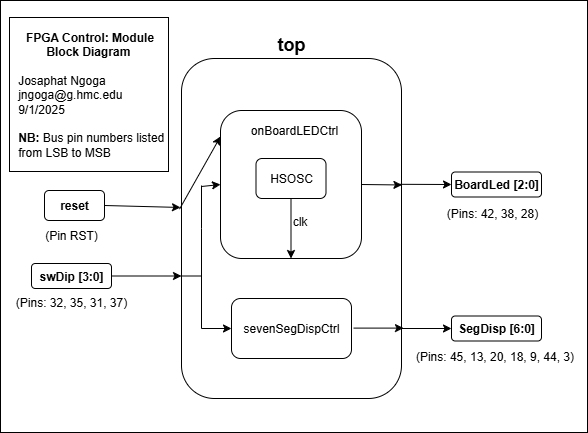

The diagram above was exported from draw.io. Its source (the exported page's mxGraphModel, read from the mxfile embedded in the PNG):
<mxGraphModel dx="946" dy="610" grid="0" gridSize="10" guides="1" tooltips="1" connect="1" arrows="1" fold="1" page="1" pageScale="1" pageWidth="850" pageHeight="1100" background="light-dark(#FFFFFF,#FFFFFF)" math="0" shadow="0">
  <root>
    <mxCell id="0" />
    <mxCell id="1" parent="0" />
    <mxCell id="joC76NmBUAuJs1g52FK1-26" value="" style="rounded=0;whiteSpace=wrap;html=1;strokeColor=light-dark(#000000,#FFFFFF);fillColor=none;" parent="1" vertex="1">
      <mxGeometry x="109" y="62" width="587" height="432" as="geometry" />
    </mxCell>
    <mxCell id="joC76NmBUAuJs1g52FK1-1" value="" style="rounded=1;whiteSpace=wrap;html=1;rotation=-90;fillColor=none;strokeColor=light-dark(#000000,#000000);" parent="1" vertex="1">
      <mxGeometry x="230" y="180" width="340" height="220" as="geometry" />
    </mxCell>
    <mxCell id="joC76NmBUAuJs1g52FK1-2" value="&lt;h2&gt;&lt;font style=&quot;color: light-dark(rgb(0, 0, 0), rgb(0, 0, 0));&quot; face=&quot;Helvetica&quot;&gt;top&lt;/font&gt;&lt;/h2&gt;" style="text;html=1;align=center;verticalAlign=middle;whiteSpace=wrap;rounded=0;" parent="1" vertex="1">
      <mxGeometry x="370" y="91" width="60" height="30" as="geometry" />
    </mxCell>
    <mxCell id="joC76NmBUAuJs1g52FK1-3" value="&lt;h4&gt;&lt;font style=&quot;color: light-dark(rgb(0, 0, 0), rgb(0, 0, 0));&quot;&gt;swDip [3:0]&lt;/font&gt;&lt;/h4&gt;" style="rounded=1;whiteSpace=wrap;html=1;fillColor=none;strokeColor=light-dark(#000000,#000000);" parent="1" vertex="1">
      <mxGeometry x="140" y="325" width="80" height="25" as="geometry" />
    </mxCell>
    <mxCell id="joC76NmBUAuJs1g52FK1-4" value="" style="endArrow=classic;html=1;rounded=0;exitX=1;exitY=0.5;exitDx=0;exitDy=0;strokeColor=light-dark(#000000,#000000);" parent="1" source="joC76NmBUAuJs1g52FK1-3" edge="1">
      <mxGeometry width="50" height="50" relative="1" as="geometry">
        <mxPoint x="400" y="387.5" as="sourcePoint" />
        <mxPoint x="290" y="337.5" as="targetPoint" />
        <Array as="points" />
      </mxGeometry>
    </mxCell>
    <mxCell id="joC76NmBUAuJs1g52FK1-8" value="" style="rounded=1;whiteSpace=wrap;html=1;fillColor=none;strokeColor=light-dark(#000000,#000000);" parent="1" vertex="1">
      <mxGeometry x="329" y="172" width="141" height="148" as="geometry" />
    </mxCell>
    <mxCell id="joC76NmBUAuJs1g52FK1-7" value="&lt;font style=&quot;color: light-dark(rgb(0, 0, 0), rgb(0, 0, 0));&quot;&gt;HSOSC&lt;/font&gt;" style="rounded=1;whiteSpace=wrap;html=1;fillColor=none;strokeColor=light-dark(#000000,#000000);" parent="1" vertex="1">
      <mxGeometry x="364.5" y="220" width="70" height="40" as="geometry" />
    </mxCell>
    <mxCell id="joC76NmBUAuJs1g52FK1-9" value="&lt;font style=&quot;color: light-dark(rgb(0, 0, 0), rgb(0, 0, 0));&quot;&gt;sevenSegDispCtrl&lt;/font&gt;" style="rounded=1;whiteSpace=wrap;html=1;fillColor=none;strokeColor=light-dark(#000000,#000000);" parent="1" vertex="1">
      <mxGeometry x="340" y="360" width="120" height="60" as="geometry" />
    </mxCell>
    <mxCell id="joC76NmBUAuJs1g52FK1-11" value="" style="endArrow=classic;html=1;rounded=0;exitX=0.63;exitY=0.986;exitDx=0;exitDy=0;entryX=0;entryY=0.5;entryDx=0;entryDy=0;strokeColor=light-dark(#000000,#000000);exitPerimeter=0;" parent="1" source="joC76NmBUAuJs1g52FK1-1" target="joC76NmBUAuJs1g52FK1-17" edge="1">
      <mxGeometry width="50" height="50" relative="1" as="geometry">
        <mxPoint x="459.9999999999999" y="289.30000000000007" as="sourcePoint" />
        <mxPoint x="590" y="290" as="targetPoint" />
      </mxGeometry>
    </mxCell>
    <mxCell id="joC76NmBUAuJs1g52FK1-12" value="" style="endArrow=none;html=1;rounded=0;strokeColor=light-dark(#000000,#000000);" parent="1" edge="1">
      <mxGeometry width="50" height="50" relative="1" as="geometry">
        <mxPoint x="310" y="290" as="sourcePoint" />
        <mxPoint x="310" y="390" as="targetPoint" />
      </mxGeometry>
    </mxCell>
    <mxCell id="joC76NmBUAuJs1g52FK1-14" value="" style="endArrow=classic;html=1;rounded=0;strokeColor=light-dark(#000000,#000000);" parent="1" target="joC76NmBUAuJs1g52FK1-9" edge="1">
      <mxGeometry width="50" height="50" relative="1" as="geometry">
        <mxPoint x="310" y="390" as="sourcePoint" />
        <mxPoint x="360" y="340" as="targetPoint" />
      </mxGeometry>
    </mxCell>
    <mxCell id="joC76NmBUAuJs1g52FK1-16" value="&lt;font style=&quot;color: light-dark(rgb(0, 0, 0), rgb(0, 0, 0));&quot;&gt;clk&lt;/font&gt;" style="text;html=1;align=center;verticalAlign=middle;whiteSpace=wrap;rounded=0;" parent="1" vertex="1">
      <mxGeometry x="396" y="280" width="25" height="5" as="geometry" />
    </mxCell>
    <mxCell id="joC76NmBUAuJs1g52FK1-17" value="&lt;h4&gt;&lt;font style=&quot;color: light-dark(rgb(0, 0, 0), rgb(0, 0, 0));&quot;&gt;BoardLed&amp;nbsp;[2:0]&lt;/font&gt;&lt;/h4&gt;" style="rounded=1;whiteSpace=wrap;html=1;fillColor=none;strokeColor=light-dark(#000000,#000000);" parent="1" vertex="1">
      <mxGeometry x="560" y="233.5" width="90" height="25" as="geometry" />
    </mxCell>
    <mxCell id="joC76NmBUAuJs1g52FK1-18" value="" style="endArrow=classic;html=1;rounded=0;entryX=0;entryY=0.5;entryDx=0;entryDy=0;strokeColor=light-dark(#000000,#000000);" parent="1" target="joC76NmBUAuJs1g52FK1-20" edge="1">
      <mxGeometry width="50" height="50" relative="1" as="geometry">
        <mxPoint x="510" y="390" as="sourcePoint" />
        <mxPoint x="590.0000000000001" y="390.3499999999999" as="targetPoint" />
      </mxGeometry>
    </mxCell>
    <mxCell id="joC76NmBUAuJs1g52FK1-20" value="&lt;h4&gt;&lt;font style=&quot;color: light-dark(rgb(0, 0, 0), rgb(0, 0, 0));&quot;&gt;SegDisp [6:0]&lt;/font&gt;&lt;/h4&gt;" style="rounded=1;whiteSpace=wrap;html=1;fillColor=none;strokeColor=light-dark(#000000,#000000);" parent="1" vertex="1">
      <mxGeometry x="560" y="377.5" width="90" height="25" as="geometry" />
    </mxCell>
    <mxCell id="joC76NmBUAuJs1g52FK1-24" value="" style="endArrow=classic;html=1;rounded=0;strokeColor=light-dark(#000000,#000000);entryX=0.628;entryY=1.002;entryDx=0;entryDy=0;exitX=1;exitY=0.5;exitDx=0;exitDy=0;entryPerimeter=0;" parent="1" source="joC76NmBUAuJs1g52FK1-8" target="joC76NmBUAuJs1g52FK1-1" edge="1">
      <mxGeometry width="50" height="50" relative="1" as="geometry">
        <mxPoint x="394" y="280" as="sourcePoint" />
        <mxPoint x="444" y="230" as="targetPoint" />
      </mxGeometry>
    </mxCell>
    <mxCell id="joC76NmBUAuJs1g52FK1-25" value="" style="endArrow=classic;html=1;rounded=0;strokeColor=light-dark(#000000,#000000);entryX=0.5;entryY=1;entryDx=0;entryDy=0;exitX=1;exitY=0.5;exitDx=0;exitDy=0;" parent="1" edge="1">
      <mxGeometry width="50" height="50" relative="1" as="geometry">
        <mxPoint x="462" y="389.6" as="sourcePoint" />
        <mxPoint x="512" y="389.6" as="targetPoint" />
      </mxGeometry>
    </mxCell>
    <mxCell id="joC76NmBUAuJs1g52FK1-27" value="&lt;div style=&quot;text-align: center;&quot;&gt;&lt;span style=&quot;background-color: transparent;&quot;&gt;&lt;font style=&quot;color: light-dark(rgb(0, 0, 0), rgb(0, 0, 0));&quot;&gt;&lt;b style=&quot;&quot;&gt;FPGA Control: Module Block Diagram&lt;/b&gt;&amp;nbsp;&lt;/font&gt;&lt;/span&gt;&lt;/div&gt;&lt;div style=&quot;text-align: center;&quot;&gt;&lt;span style=&quot;background-color: transparent;&quot;&gt;&lt;font style=&quot;color: light-dark(rgb(0, 0, 0), rgb(0, 0, 0));&quot;&gt;&lt;br&gt;&lt;/font&gt;&lt;/span&gt;&lt;/div&gt;&lt;div&gt;&lt;font style=&quot;color: light-dark(rgb(0, 0, 0), rgb(0, 0, 0));&quot;&gt;&amp;nbsp; Josaphat Ngoga&lt;/font&gt;&lt;div&gt;&lt;font style=&quot;color: light-dark(rgb(0, 0, 0), rgb(0, 0, 0));&quot;&gt;&amp;nbsp; jngoga@g.hmc.edu&lt;/font&gt;&lt;/div&gt;&lt;div&gt;&lt;font style=&quot;color: light-dark(rgb(0, 0, 0), rgb(0, 0, 0));&quot;&gt;&amp;nbsp; 9/1/2025&lt;/font&gt;&lt;/div&gt;&lt;/div&gt;&lt;div&gt;&lt;br&gt;&lt;/div&gt;&lt;div&gt;&lt;font style=&quot;color: light-dark(rgb(0, 0, 0), rgb(0, 0, 0));&quot;&gt;&amp;nbsp; &lt;b style=&quot;&quot;&gt;NB:&amp;nbsp;&lt;/b&gt;Bus pin numbers listed&lt;/font&gt;&lt;/div&gt;&lt;div&gt;&lt;font style=&quot;color: light-dark(rgb(0, 0, 0), rgb(0, 0, 0));&quot;&gt;&amp;nbsp; from LSB to MSB&lt;/font&gt;&lt;/div&gt;" style="rounded=0;whiteSpace=wrap;html=1;align=left;fillColor=none;strokeColor=light-dark(#000000,#000000);" parent="1" vertex="1">
      <mxGeometry x="118" y="79" width="159" height="154" as="geometry" />
    </mxCell>
    <mxCell id="81GrbLaGGgFcpDXlXaTa-3" value="&lt;font style=&quot;color: light-dark(rgb(0, 0, 0), rgb(0, 0, 0));&quot;&gt;onBoardLEDCtrl&lt;/font&gt;" style="text;html=1;align=center;verticalAlign=middle;whiteSpace=wrap;rounded=0;" parent="1" vertex="1">
      <mxGeometry x="373" y="177" width="60" height="30" as="geometry" />
    </mxCell>
    <mxCell id="81GrbLaGGgFcpDXlXaTa-4" value="" style="endArrow=classic;html=1;rounded=0;exitX=0.5;exitY=1;exitDx=0;exitDy=0;entryX=0.5;entryY=1;entryDx=0;entryDy=0;strokeColor=light-dark(#000000,#000000);" parent="1" source="joC76NmBUAuJs1g52FK1-7" target="joC76NmBUAuJs1g52FK1-8" edge="1">
      <mxGeometry width="50" height="50" relative="1" as="geometry">
        <mxPoint x="400" y="342" as="sourcePoint" />
        <mxPoint x="450" y="292" as="targetPoint" />
      </mxGeometry>
    </mxCell>
    <mxCell id="81GrbLaGGgFcpDXlXaTa-10" value="" style="endArrow=none;html=1;rounded=0;strokeColor=light-dark(#000000,#000000);exitX=0.5;exitY=0;exitDx=0;exitDy=0;" parent="1" edge="1">
      <mxGeometry width="50" height="50" relative="1" as="geometry">
        <mxPoint x="290" y="337.5" as="sourcePoint" />
        <mxPoint x="310" y="337.5" as="targetPoint" />
      </mxGeometry>
    </mxCell>
    <mxCell id="81GrbLaGGgFcpDXlXaTa-11" value="" style="endArrow=classic;html=1;rounded=0;strokeColor=light-dark(#000000,#000000);entryX=0;entryY=0.5;entryDx=0;entryDy=0;" parent="1" target="joC76NmBUAuJs1g52FK1-8" edge="1">
      <mxGeometry width="50" height="50" relative="1" as="geometry">
        <mxPoint x="310" y="248" as="sourcePoint" />
        <mxPoint x="335" y="247" as="targetPoint" />
      </mxGeometry>
    </mxCell>
    <mxCell id="81GrbLaGGgFcpDXlXaTa-12" value="" style="endArrow=none;html=1;rounded=0;strokeColor=light-dark(#000000,#000000);" parent="1" edge="1">
      <mxGeometry width="50" height="50" relative="1" as="geometry">
        <mxPoint x="310" y="247" as="sourcePoint" />
        <mxPoint x="310" y="290" as="targetPoint" />
      </mxGeometry>
    </mxCell>
    <mxCell id="F-OvgtiDHsa5wY5epUCO-1" value="&lt;font style=&quot;color: light-dark(rgb(0, 0, 0), rgb(0, 0, 0));&quot;&gt;(Pins: 32, 35, 31, 37)&lt;/font&gt;" style="text;html=1;align=center;verticalAlign=middle;whiteSpace=wrap;rounded=0;" vertex="1" parent="1">
      <mxGeometry x="121" y="348.5" width="118" height="30" as="geometry" />
    </mxCell>
    <mxCell id="F-OvgtiDHsa5wY5epUCO-3" value="&lt;font style=&quot;color: light-dark(rgb(0, 0, 0), rgb(0, 0, 0));&quot;&gt;(Pins: 42, 38, 28)&lt;/font&gt;" style="text;html=1;align=center;verticalAlign=middle;whiteSpace=wrap;rounded=0;" vertex="1" parent="1">
      <mxGeometry x="542" y="260" width="118" height="30" as="geometry" />
    </mxCell>
    <mxCell id="F-OvgtiDHsa5wY5epUCO-4" value="&lt;font style=&quot;color: light-dark(rgb(0, 0, 0), rgb(0, 0, 0));&quot;&gt;(Pins: 45, 13, 20, 18, 9, 44, 3)&lt;/font&gt;" style="text;html=1;align=center;verticalAlign=middle;whiteSpace=wrap;rounded=0;" vertex="1" parent="1">
      <mxGeometry x="523" y="402.5" width="161" height="30" as="geometry" />
    </mxCell>
    <mxCell id="F-OvgtiDHsa5wY5epUCO-5" value="" style="endArrow=classic;html=1;rounded=0;strokeColor=light-dark(#000000,#000000);exitX=1;exitY=0.5;exitDx=0;exitDy=0;entryX=0.306;entryY=0;entryDx=0;entryDy=0;entryPerimeter=0;" edge="1" parent="1" source="F-OvgtiDHsa5wY5epUCO-6">
      <mxGeometry width="50" height="50" relative="1" as="geometry">
        <mxPoint x="399" y="255" as="sourcePoint" />
        <mxPoint x="289" y="268.96000000000004" as="targetPoint" />
      </mxGeometry>
    </mxCell>
    <mxCell id="F-OvgtiDHsa5wY5epUCO-6" value="&lt;font style=&quot;color: light-dark(rgb(0, 0, 0), rgb(0, 0, 0));&quot;&gt;&lt;b&gt;reset&lt;/b&gt;&lt;/font&gt;" style="text;html=1;align=center;verticalAlign=middle;whiteSpace=wrap;rounded=1;fillColor=none;strokeColor=light-dark(#000000,#000000);" vertex="1" parent="1">
      <mxGeometry x="153" y="252" width="60" height="30" as="geometry" />
    </mxCell>
    <mxCell id="F-OvgtiDHsa5wY5epUCO-9" value="" style="endArrow=classic;html=1;rounded=0;exitX=0.307;exitY=-0.009;exitDx=0;exitDy=0;exitPerimeter=0;strokeColor=light-dark(#000000,#000000);entryX=0;entryY=0.75;entryDx=0;entryDy=0;" edge="1" parent="1">
      <mxGeometry width="50" height="50" relative="1" as="geometry">
        <mxPoint x="288.02" y="270.6199999999999" as="sourcePoint" />
        <mxPoint x="329" y="198" as="targetPoint" />
      </mxGeometry>
    </mxCell>
    <mxCell id="F-OvgtiDHsa5wY5epUCO-10" value="&lt;font style=&quot;color: light-dark(rgb(0, 0, 0), rgb(0, 0, 0));&quot;&gt;(Pin RST)&lt;/font&gt;" style="text;html=1;align=center;verticalAlign=middle;whiteSpace=wrap;rounded=0;" vertex="1" parent="1">
      <mxGeometry x="121" y="282" width="118" height="30" as="geometry" />
    </mxCell>
  </root>
</mxGraphModel>